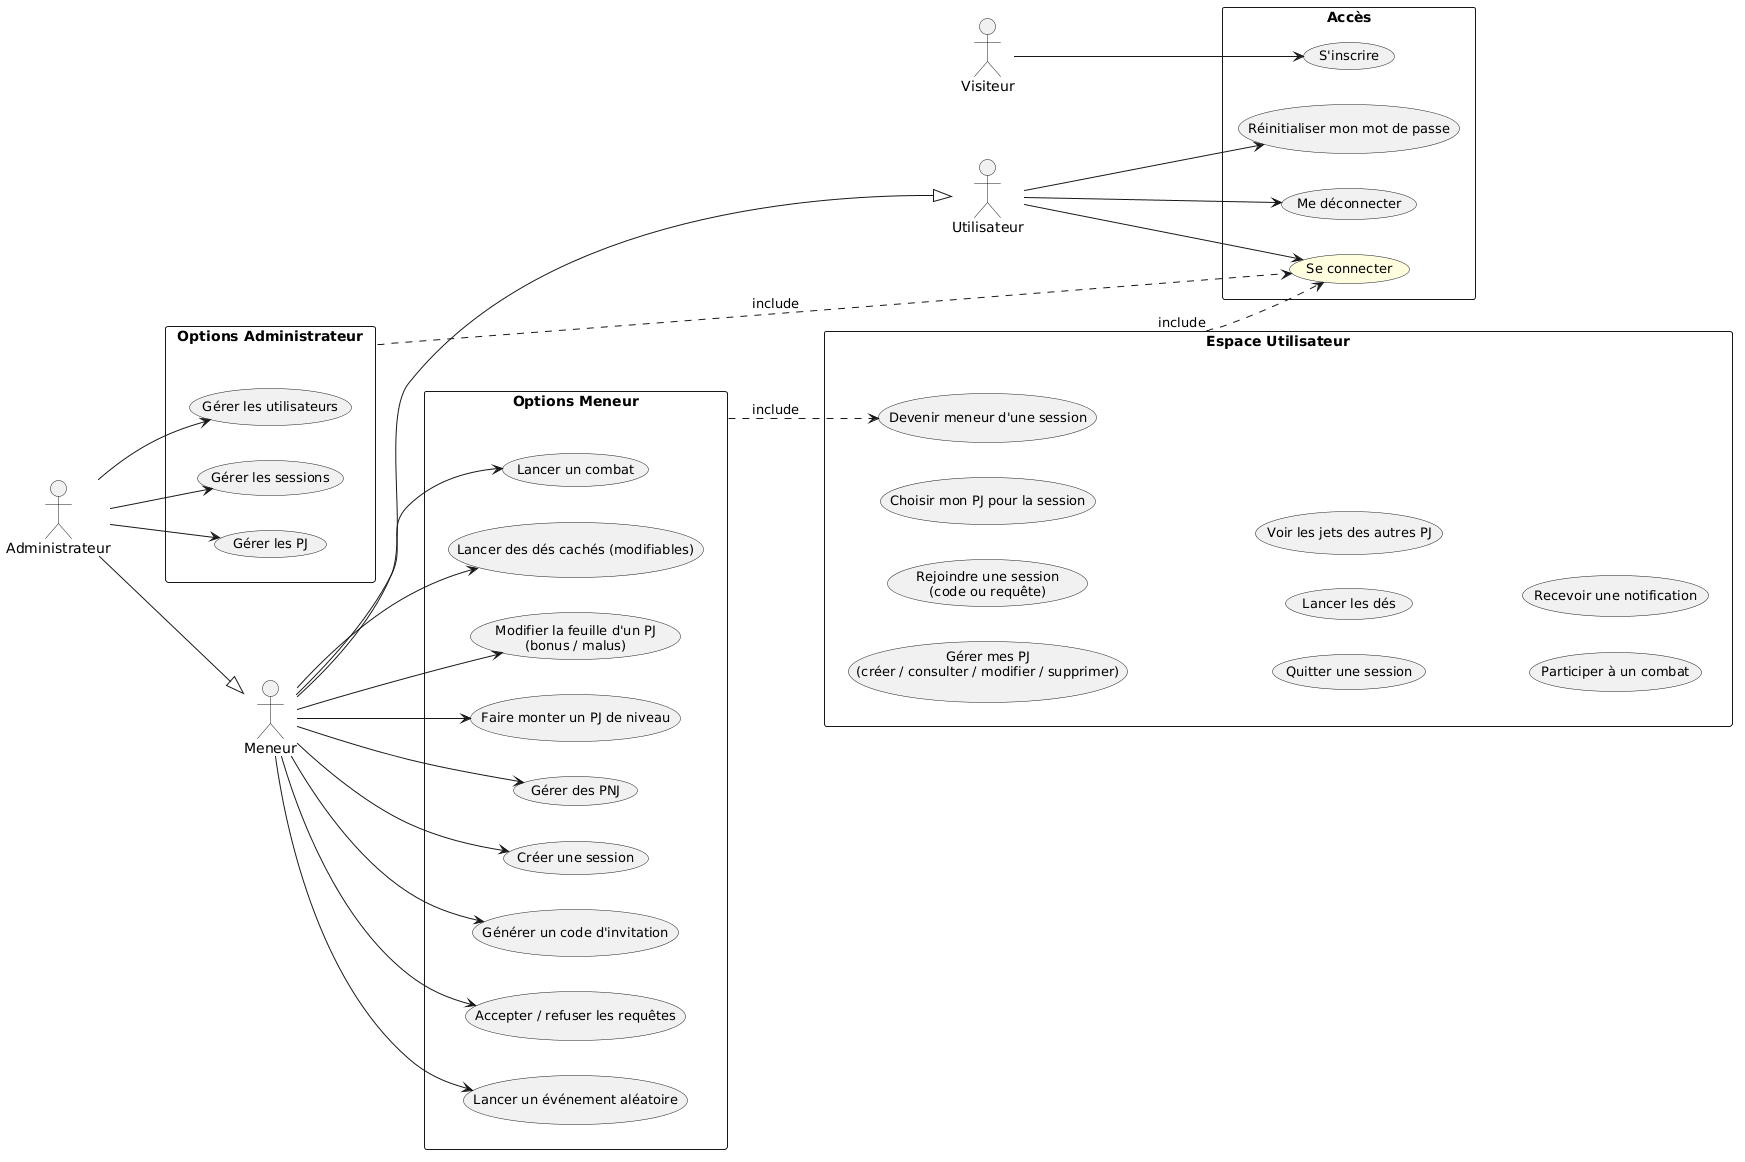

The diagram above was rendered by PlantUML. Its source (embedded in the PNG):
@startuml
left to right direction
skinparam packageStyle rectangle
skinparam usecase {
    FontSize 13
}

actor Visiteur as visitor
actor Utilisateur as user
actor Meneur as mj
actor Administrateur as admin

mj --|> user
admin --|> mj

rectangle "Accès" as access {
    usecase "S'inscrire" as UC1
    usecase "Se connecter" as UC2 #LightYellow
    usecase "Réinitialiser mon mot de passe" as UC2b
    usecase "Me déconnecter" as UC2c
}

rectangle "Espace Utilisateur" as space_user {
    usecase "Gérer mes PJ\n(créer / consulter / modifier / supprimer)" as UC3
    usecase "Rejoindre une session\n(code ou requête)" as UC4
    usecase "Choisir mon PJ pour la session" as UC4b
    usecase "Quitter une session" as UC4c
    usecase "Lancer les dés" as UC5
    usecase "Voir les jets des autres PJ" as UC5b
    usecase "Participer à un combat" as UC6
    usecase "Recevoir une notification" as UC6b
    usecase "Devenir meneur d'une session" as UC7
}

rectangle "Options Meneur" as space_mj {
    usecase "Créer une session" as UC8
    usecase "Générer un code d'invitation" as UC8b
    usecase "Accepter / refuser les requêtes" as UC8c
    usecase "Lancer un événement aléatoire" as UC9
    usecase "Lancer un combat" as UC10
    usecase "Lancer des dés cachés (modifiables)" as UC10b
    usecase "Modifier la feuille d'un PJ\n(bonus / malus)" as UC10c
    usecase "Faire monter un PJ de niveau" as UC12
    usecase "Gérer des PNJ" as UC11
}

rectangle "Options Administrateur" as space_admin {
    usecase "Gérer les sessions" as UC13
    usecase "Gérer les PJ" as UC14
    usecase "Gérer les utilisateurs" as UC15
}

' --- Visiteur ---
visitor --> UC1

' --- Utilisateur (connecté) ---
user --> UC2
user --> UC2b
user --> UC2c

' --- Meneur (options exclusives) ---
mj --> UC8
mj --> UC8b
mj --> UC8c
mj --> UC9
mj --> UC10
mj --> UC10b
mj --> UC10c
mj --> UC12
mj --> UC11

' --- Administrateur (options exclusives) ---
admin --> UC13
admin --> UC14
admin --> UC15

' --- Connexion obligatoire (chaîne d'include) ---
space_user ..> UC2 : include
space_mj ..> UC7 : include
space_admin ..> UC2 : include
@enduml